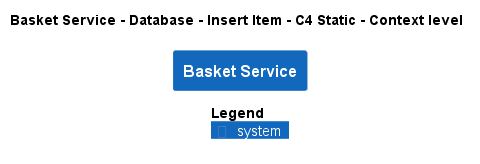

The diagram above was rendered by PlantUML. Its source (embedded in the PNG):
@startuml
!pragma layout smetana
!include ..\..\..\..\..\..\..\.c4s\C4_Context.puml

AddElementTag("c4interflow:lifecycle:new", $bgColor=green, $fontColor=#ffffff, $borderColor=green, $shadowing="False")
AddElementTag("c4interflow:lifecycle:changed", $bgColor=orange, $fontColor=#ffffff, $borderColor=orange, $shadowing="False")
AddElementTag("c4interflow:lifecycle:removed", $bgColor=red, $fontColor=#ffffff, $borderColor=red, $shadowing="False")

AddRelTag("c4interflow:lifecycle:new", $textColor=green, $lineColor=green)
AddRelTag("c4interflow:lifecycle:changed", $textColor=orange, $lineColor=orange)
AddRelTag("c4interflow:lifecycle:removed", $textColor=red, $lineColor=red)

SHOW_PERSON_PORTRAIT()
LAYOUT_TOP_DOWN()

skinparam linetype polyline

title Basket Service - Database - Insert Item - C4 Static - Context level

System(ECommercePlatform.SoftwareSystems.BasketService, "Basket Service", "")



SHOW_LEGEND()
@enduml